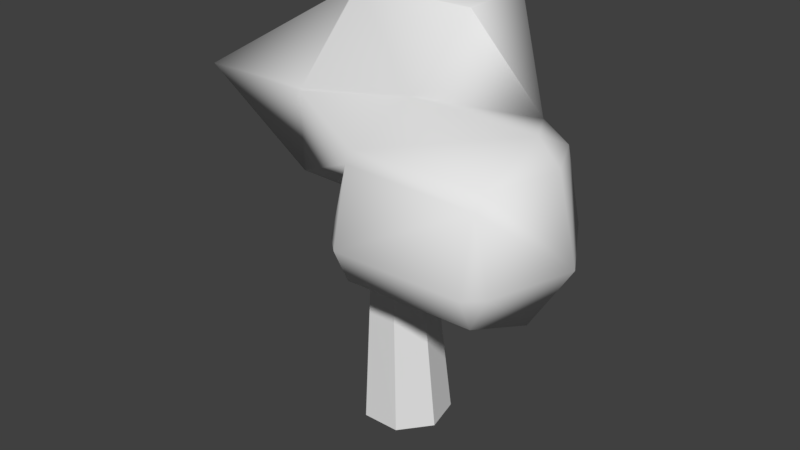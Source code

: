 # Source: tree2.blend  (saved by Blender 2.81.16; exported with 4.5.12 LTS)
import bpy
from mathutils import Matrix  # noqa: F401  (used for matrix-valued properties, if any)

bpy.ops.wm.read_factory_settings(use_empty=True)
scene = bpy.context.scene
scene.name = 'Scene'

# ---- collections
col_collection_1 = bpy.data.collections.new('Collection 1'); scene.collection.children.link(col_collection_1)

# ---- world
world_world = bpy.data.worlds.new('World'); scene.world = world_world
world_world.color = (0.05088, 0.05088, 0.05088)
world_world.use_sun_shadow = False
world_world.sun_shadow_jitter_overblur = 0.0
world_world.cycles.sampling_method = 'MANUAL'

# ---- meshes
me_cylinder = bpy.data.meshes.new('Cylinder')
me_cylinder.from_pydata([(0.0, 0.8354, 0.0), (0.0, 0.4158, 3.198), (0.7818, 0.4611, 0.0), (0.5798, 0.1419, 3.198), (0.9749, -0.3845, 0.0), (0.723, -0.485, 3.198), (0.4339, -1.064, 0.0), (0.3218, -0.9906, 3.198), (-0.4339, -1.067, 0.0), (-0.3218, -0.9957, 3.198), (-0.9749, -0.3885, 0.0), (-0.723, -0.4908, 3.198), (-0.7818, 0.4572, 0.0), (-0.5798, 0.1348, 3.198), (0.2864, 0.1001, 4.854), (-0.2123, 0.3176, 4.839), (0.449, -0.4281, 4.857), (0.171, -0.8638, 4.841), (-0.3374, -0.9064, 4.784), (-0.7522, -0.5199, 4.733), (-0.6697, 0.03293, 4.768), (-0.355, -0.03206, 5.881), (-0.8363, 0.08324, 5.735), (-0.1288, -0.4951, 5.907), (-0.3279, -0.9572, 5.792), (-0.8024, -1.07, 5.624), (-1.195, -0.7494, 5.529), (-1.21, -0.236, 5.578)], [], [(0, 1, 3, 2), (2, 3, 5, 4), (4, 5, 7, 6), (6, 7, 9, 8), (8, 9, 11, 10), (1, 13, 20, 15), (10, 11, 13, 12), (12, 13, 1, 0), (0, 2, 4, 6, 8, 10, 12), (15, 20, 27, 22), (5, 3, 14, 16), (11, 9, 18, 19), (3, 1, 15, 14), (7, 5, 16, 17), (13, 11, 19, 20), (9, 7, 17, 18), (21, 22, 27, 26, 25, 24, 23), (19, 18, 25, 26), (17, 16, 23, 24), (14, 15, 22, 21), (20, 19, 26, 27), (18, 17, 24, 25), (16, 14, 21, 23)])
me_cylinder.use_remesh_preserve_volume = False
me_cylinder.use_remesh_preserve_attributes = False
me_cylinder.use_mirror_vertex_groups = False
me_cylinder.update()
me_mesh = bpy.data.meshes.new('Mesh')
me_mesh.from_pydata([(0.6, -0.6, -2.826), (0.6, 0.3444, -3.0), (1.048, -0.6, -3.0), (-0.6, -0.6, -2.942), (-0.6, 0.4632, -3.0), (-0.6, -0.6, -3.916), (0.6, -0.6, -3.868), (-0.6, -0.7555, -3.0), (0.6, -1.293, -3.0), (-0.756, -0.6, -3.0), (0.6, -0.6, 0.6056), (0.6, 0.5721, 0.6), (0.6068, -0.6, 0.6), (0.6, -0.6069, 0.6), (-0.6, -0.6, 0.6204), (-0.6, -0.6231, 0.6), (-0.6238, -0.6, 0.6), (-0.6, 0.5722, 0.6), (0.6, -3.0, -2.317), (0.6, -3.242, -1.8), (1.8, -3.218, -1.8), (1.8, -3.0, -2.275), (1.946, -3.0, -1.8), (2.192, -1.8, -1.8), (1.8, -1.8, -2.791), (1.8, -3.0, -0.7845), (1.8, -2.837, -0.6), (2.006, -1.8, -0.6), (1.8, -1.8, -0.2699), (0.6, -1.8, -0.2447), (0.6, -2.871, -0.6), (1.8, -0.7333, -1.8), (0.4336, -3.0, -1.8), (0.6, -3.0, -0.7456), (-0.6, 0.5973, -0.6), (0.6, 0.581, -0.6), (-0.6, -0.6, -1.46), (0.6, -0.6, -1.414), (1.353, -0.6, -0.6), (-1.258, -0.6, -0.6), (-0.6, -1.8, -0.5618), (-0.6, -1.836, -0.6), (-0.6, -1.8, -1.777), (-1.711, -1.8, -0.6), (1.8, -1.113, -0.6), (0.6, -0.7092, -1.8), (0.6, -1.8, -2.826), (0.1842, -1.8, -1.8)], [], [(2, 1, 0), (0, 1, 4, 3), (4, 1, 6, 5), (6, 8, 7, 5), (2, 8, 6), (4, 9, 3), (9, 7, 3), (7, 9, 5), (12, 11, 10), (13, 12, 10), (15, 13, 10, 14), (16, 15, 14), (17, 16, 14), (21, 20, 19, 18), (22, 20, 21), (24, 23, 22, 21), (23, 27, 26, 25), (22, 23, 25), (26, 27, 28), (30, 26, 28, 29), (31, 23, 24), (19, 32, 18), (32, 19, 33), (10, 11, 17, 14), (17, 11, 35, 34), (34, 35, 37, 36), (35, 38, 37), (39, 34, 36), (29, 13, 15, 40), (41, 30, 29, 40), (43, 39, 36, 42), (43, 41, 40), (41, 43, 42), (27, 44, 28), (44, 27, 23, 31), (20, 22, 25), (11, 12, 38, 35), (44, 31, 45, 37), (38, 44, 37), (1, 2, 6), (38, 12, 13, 29), (28, 44, 38, 29), (8, 2, 0), (45, 31, 24, 46), (25, 26, 30, 33), (19, 20, 25, 33), (46, 24, 21, 18), (39, 16, 17, 34), (9, 4, 5), (16, 39, 43, 40), (15, 16, 40), (37, 45, 47, 42), (36, 37, 42), (47, 45, 46), (7, 8, 0, 3), (33, 30, 41, 42), (47, 32, 33, 42), (32, 47, 46, 18)])
me_mesh.polygons.foreach_set('use_smooth', [True] * 58)
me_mesh.use_remesh_fix_poles = True
me_mesh.use_remesh_preserve_attributes = False
me_mesh.use_mirror_vertex_groups = False
me_mesh.update()

# ---- objects
ob_cylinder = bpy.data.objects.new('Cylinder', me_cylinder)
ob_mball_004 = bpy.data.objects.new('Mball.004', me_mesh)

# ---- transforms, parenting, visibility, modifiers, constraints
ob_cylinder.location = (0.0, 0.0, 0.0)
ob_cylinder.lineart.crease_threshold = 0.0
ob_mball_004.location = (-0.6765, 1.736, 8.193)
ob_mball_004.scale = (2.37, 1.519, 1.519)
ob_mball_004.lineart.crease_threshold = 0.0

# ---- collection membership
col_collection_1.objects.link(ob_cylinder)
col_collection_1.objects.link(ob_mball_004)

# ---- scene / render settings (as saved in the file)
scene.frame_start = 1; scene.frame_end = 250; scene.frame_set(1)
scene.render.engine = 'BLENDER_EEVEE_NEXT'
scene.render.resolution_percentage = 50
scene.render.dither_intensity = 0.0
scene.cycles.use_denoising = False
scene.cycles.samples = 128
scene.cycles.sampling_pattern = 'TABULATED_SOBOL'
scene.cycles.use_adaptive_sampling = False
scene.cycles.use_light_tree = False
scene.cycles.blur_glossy = 0.0
scene.cycles.sample_clamp_indirect = 0.0
scene.view_settings.view_transform = 'Standard'
bpy.context.view_layer.update()

# ---- added for rendering (the .blend has no active camera and no usable light): camera, sun
cam_auto = bpy.data.cameras.new('AutoCamera')
cam_auto.lens = 50.0
cam_auto.sensor_width = 36.0
cam_auto.clip_end = 1000.0
ob_auto_camera = bpy.data.objects.new('AutoCamera', cam_auto)
scene.collection.objects.link(ob_auto_camera)
ob_auto_camera.location = (13.0784, -16.0952, 15.1161)
ob_auto_camera.rotation_euler = (1.09748, -7.21219e-08, 0.694738)
scene.camera = ob_auto_camera
light_auto_sun = bpy.data.lights.new('AutoSun', 'SUN')
light_auto_sun.energy = 3.0
light_auto_sun.angle = 0.0523599
ob_auto_sun = bpy.data.objects.new('AutoSun', light_auto_sun)
scene.collection.objects.link(ob_auto_sun)
ob_auto_sun.rotation_euler = (0.872665, 0.174533, 0.523599)
bpy.context.view_layer.update()
